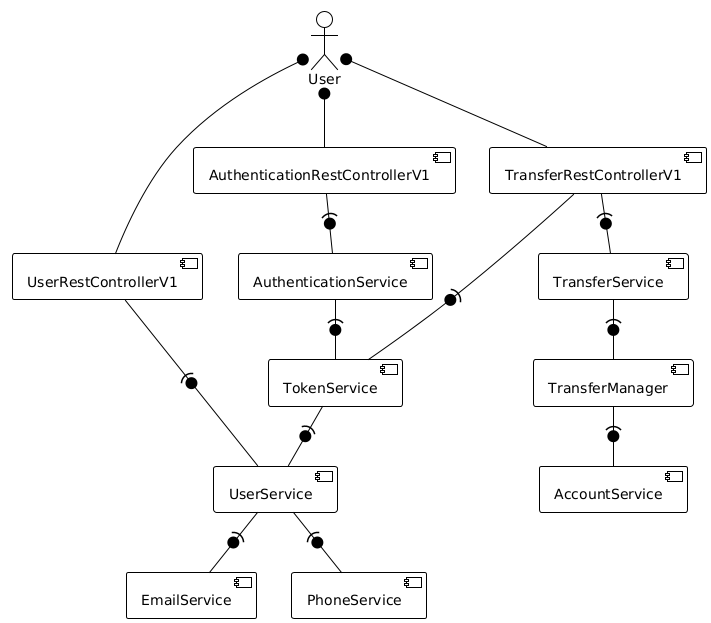

The diagram above was rendered by PlantUML. Its source (embedded in the PNG):
@startuml
!theme mono

component AuthenticationRestControllerV1 as arc
component UserRestControllerV1 as urc
component TransferRestControllerV1 as trc
component AuthenticationService as aus
component TokenService as tkns
component TransferService as ts
component TransferManager as tm
component UserService as uss
component AccountService as as
component EmailService as es
component PhoneService as ps
actor User as u

u @-- arc
u @-- urc
u @-- trc
trc -(0- ts
trc -(0- tkns
arc -(0- aus
aus -(0- tkns
tkns -(0- uss
urc -(0- uss
ts -(0- tm
tm -(0- as
uss -(0- es
uss -(0- ps
@enduml